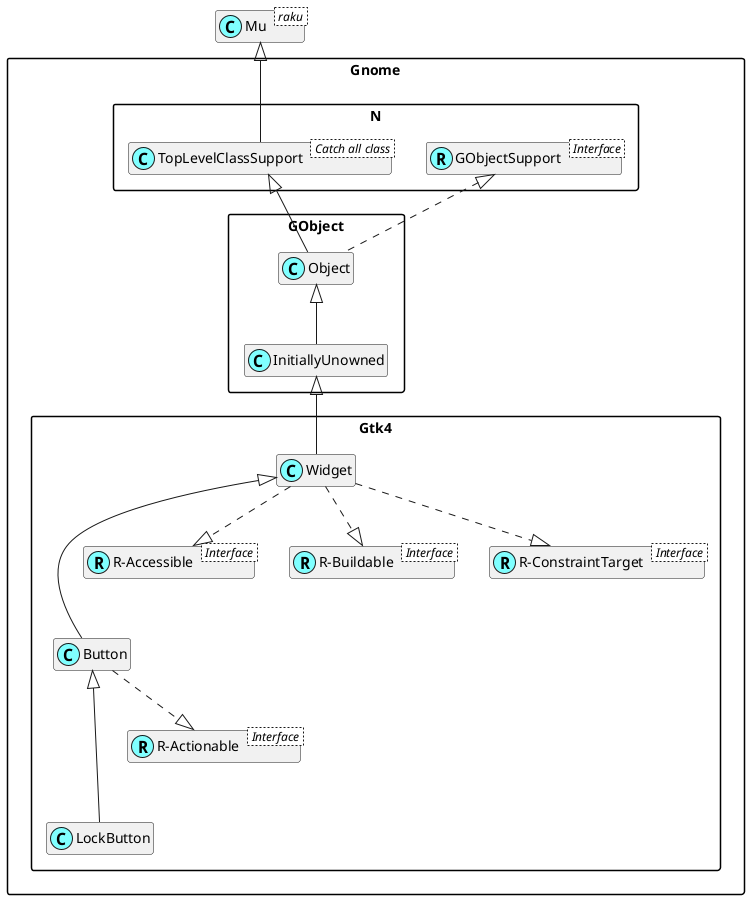

The diagram above was rendered by PlantUML. Its source (embedded in the PNG):
@startuml
'scale 0.8

skinparam packageStyle rectangle
skinparam stereotypeCBackgroundColor #80ffff
set namespaceSeparator ::
hide members

class Mu < raku >

class Gnome::N::TopLevelClassSupport < Catch all class >
Mu <|-- Gnome::N::TopLevelClassSupport

Interface Gnome::N::GObjectSupport < Interface >
class Gnome::N::GObjectSupport <<(R,#80ffff)>>
Gnome::Gtk4::Button <|--- Gnome::Gtk4::LockButton

Interface Gnome::Gtk4::R-Actionable < Interface >
class "Gnome::Gtk4::R-Actionable" <<(R,#80ffff)>>
Gnome::Gtk4::Button ..|> "Gnome::Gtk4::R-Actionable"
Gnome::Gtk4::Widget <|--- Gnome::Gtk4::Button

Interface Gnome::Gtk4::R-Accessible < Interface >
class "Gnome::Gtk4::R-Accessible" <<(R,#80ffff)>>
Gnome::Gtk4::Widget ..|> "Gnome::Gtk4::R-Accessible"

Interface Gnome::Gtk4::R-Buildable < Interface >
class "Gnome::Gtk4::R-Buildable" <<(R,#80ffff)>>
Gnome::Gtk4::Widget ..|> "Gnome::Gtk4::R-Buildable"

Interface Gnome::Gtk4::R-ConstraintTarget < Interface >
class "Gnome::Gtk4::R-ConstraintTarget" <<(R,#80ffff)>>
Gnome::Gtk4::Widget ..|> "Gnome::Gtk4::R-ConstraintTarget"
Gnome::GObject::InitiallyUnowned <|-- Gnome::Gtk4::Widget
Gnome::GObject::Object <|-- Gnome::GObject::InitiallyUnowned
Gnome::N::TopLevelClassSupport <|-- Gnome::GObject::Object
Gnome::N::GObjectSupport <|. Gnome::GObject::Object

@enduml